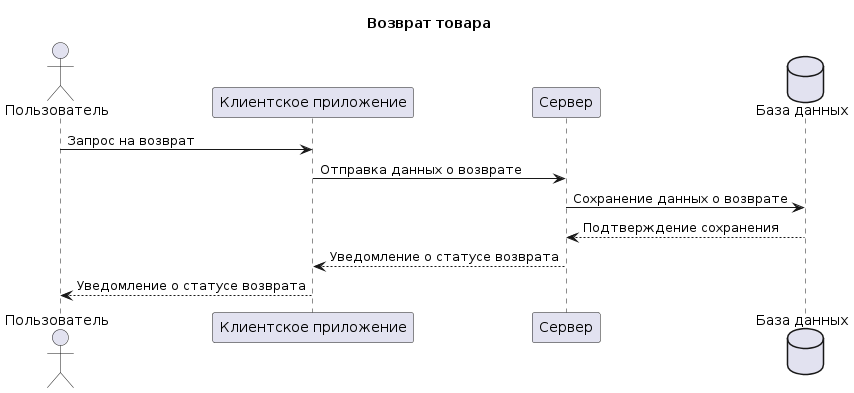

The diagram above was rendered by PlantUML. Its source (embedded in the PNG):
@startuml
title Возврат товара

actor Пользователь
participant "Клиентское приложение" as ClientApp
participant Сервер as Server
database "База данных" as DB

Пользователь -> ClientApp: Запрос на возврат
ClientApp -> Server: Отправка данных о возврате
Server -> DB: Сохранение данных о возврате
DB --> Server: Подтверждение сохранения
Server --> ClientApp: Уведомление о статусе возврата
ClientApp --> Пользователь: Уведомление о статусе возврата
@enduml